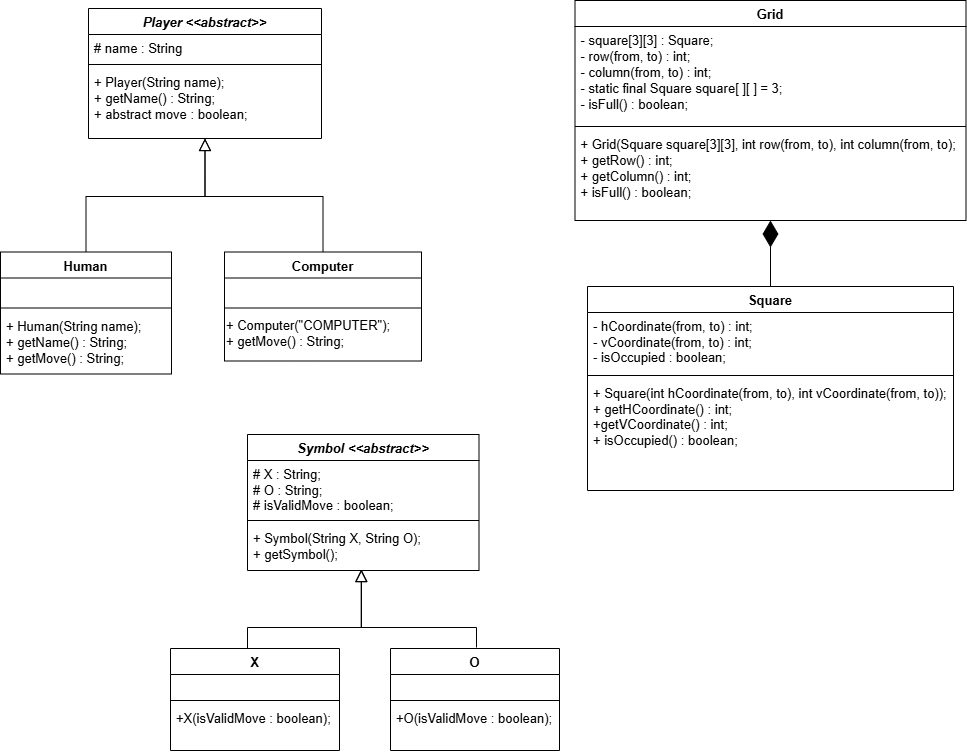

The diagram above was exported from draw.io. Its source (the exported page's mxGraphModel, read from the mxfile embedded in the PNG):
<mxGraphModel dx="1300" dy="1740" grid="0" gridSize="10" guides="1" tooltips="1" connect="1" arrows="1" fold="1" page="1" pageScale="1" pageWidth="1169" pageHeight="827" background="none" math="0" shadow="0">
  <root>
    <mxCell id="WIyWlLk6GJQsqaUBKTNV-0" />
    <mxCell id="WIyWlLk6GJQsqaUBKTNV-1" parent="WIyWlLk6GJQsqaUBKTNV-0" />
    <mxCell id="zkfFHV4jXpPFQw0GAbJ--0" value="Player &lt;&lt;abstract&gt;&gt;" style="swimlane;fontStyle=3;align=center;verticalAlign=top;childLayout=stackLayout;horizontal=1;startSize=26;horizontalStack=0;resizeParent=1;resizeLast=0;collapsible=1;marginBottom=0;rounded=0;shadow=0;strokeWidth=1;fontSize=13;" parent="WIyWlLk6GJQsqaUBKTNV-1" vertex="1">
      <mxGeometry x="195" y="42" width="233" height="130" as="geometry">
        <mxRectangle x="230" y="140" width="160" height="26" as="alternateBounds" />
      </mxGeometry>
    </mxCell>
    <mxCell id="zkfFHV4jXpPFQw0GAbJ--3" value="# name : String" style="text;align=left;verticalAlign=top;spacingLeft=4;spacingRight=4;overflow=hidden;rotatable=0;points=[[0,0.5],[1,0.5]];portConstraint=eastwest;rounded=0;shadow=0;html=0;fontSize=13;" parent="zkfFHV4jXpPFQw0GAbJ--0" vertex="1">
      <mxGeometry y="26" width="233" height="26" as="geometry" />
    </mxCell>
    <mxCell id="zkfFHV4jXpPFQw0GAbJ--4" value="" style="line;html=1;strokeWidth=1;align=left;verticalAlign=middle;spacingTop=-1;spacingLeft=3;spacingRight=3;rotatable=0;labelPosition=right;points=[];portConstraint=eastwest;fontSize=13;" parent="zkfFHV4jXpPFQw0GAbJ--0" vertex="1">
      <mxGeometry y="52" width="233" height="8" as="geometry" />
    </mxCell>
    <mxCell id="zkfFHV4jXpPFQw0GAbJ--5" value="+ Player(String name);&#10;+ getName() : String;&#10;+ abstract move : boolean;" style="text;align=left;verticalAlign=top;spacingLeft=4;spacingRight=4;overflow=hidden;rotatable=0;points=[[0,0.5],[1,0.5]];portConstraint=eastwest;fontSize=13;" parent="zkfFHV4jXpPFQw0GAbJ--0" vertex="1">
      <mxGeometry y="60" width="233" height="70" as="geometry" />
    </mxCell>
    <mxCell id="zkfFHV4jXpPFQw0GAbJ--6" value="Human" style="swimlane;fontStyle=1;align=center;verticalAlign=top;childLayout=stackLayout;horizontal=1;startSize=26;horizontalStack=0;resizeParent=1;resizeLast=0;collapsible=1;marginBottom=0;rounded=0;shadow=0;strokeWidth=1;perimeterSpacing=0;fontSize=13;" parent="WIyWlLk6GJQsqaUBKTNV-1" vertex="1">
      <mxGeometry x="107" y="285.5" width="171" height="122" as="geometry">
        <mxRectangle x="130" y="380" width="160" height="26" as="alternateBounds" />
      </mxGeometry>
    </mxCell>
    <mxCell id="zkfFHV4jXpPFQw0GAbJ--8" value="  " style="text;align=left;verticalAlign=top;spacingLeft=4;spacingRight=4;overflow=hidden;rotatable=0;points=[[0,0.5],[1,0.5]];portConstraint=eastwest;rounded=0;shadow=0;html=0;fontSize=13;" parent="zkfFHV4jXpPFQw0GAbJ--6" vertex="1">
      <mxGeometry y="26" width="171" height="26" as="geometry" />
    </mxCell>
    <mxCell id="zkfFHV4jXpPFQw0GAbJ--9" value="" style="line;html=1;strokeWidth=1;align=left;verticalAlign=middle;spacingTop=-1;spacingLeft=3;spacingRight=3;rotatable=0;labelPosition=right;points=[];portConstraint=eastwest;fontSize=13;" parent="zkfFHV4jXpPFQw0GAbJ--6" vertex="1">
      <mxGeometry y="52" width="171" height="8" as="geometry" />
    </mxCell>
    <mxCell id="zkfFHV4jXpPFQw0GAbJ--10" value="+ Human(String name);&#10;+ getName() : String;&#10;+ getMove() : String;" style="text;align=left;verticalAlign=top;spacingLeft=4;spacingRight=4;overflow=hidden;rotatable=0;points=[[0,0.5],[1,0.5]];portConstraint=eastwest;fontStyle=0;fontSize=13;" parent="zkfFHV4jXpPFQw0GAbJ--6" vertex="1">
      <mxGeometry y="60" width="171" height="61" as="geometry" />
    </mxCell>
    <mxCell id="zkfFHV4jXpPFQw0GAbJ--12" value="" style="endArrow=block;endSize=10;endFill=0;shadow=0;strokeWidth=1;rounded=0;curved=0;edgeStyle=elbowEdgeStyle;elbow=vertical;fontSize=13;" parent="WIyWlLk6GJQsqaUBKTNV-1" source="zkfFHV4jXpPFQw0GAbJ--6" target="zkfFHV4jXpPFQw0GAbJ--0" edge="1">
      <mxGeometry width="160" relative="1" as="geometry">
        <mxPoint x="200" y="203" as="sourcePoint" />
        <mxPoint x="200" y="203" as="targetPoint" />
      </mxGeometry>
    </mxCell>
    <mxCell id="zkfFHV4jXpPFQw0GAbJ--13" value="Computer" style="swimlane;fontStyle=1;align=center;verticalAlign=top;childLayout=stackLayout;horizontal=1;startSize=26;horizontalStack=0;resizeParent=1;resizeLast=0;collapsible=1;marginBottom=0;rounded=0;shadow=0;strokeWidth=1;fontSize=13;" parent="WIyWlLk6GJQsqaUBKTNV-1" vertex="1">
      <mxGeometry x="331" y="285.5" width="197" height="109" as="geometry">
        <mxRectangle x="340" y="380" width="170" height="26" as="alternateBounds" />
      </mxGeometry>
    </mxCell>
    <mxCell id="zkfFHV4jXpPFQw0GAbJ--14" value="  " style="text;align=left;verticalAlign=top;spacingLeft=4;spacingRight=4;overflow=hidden;rotatable=0;points=[[0,0.5],[1,0.5]];portConstraint=eastwest;fontSize=13;" parent="zkfFHV4jXpPFQw0GAbJ--13" vertex="1">
      <mxGeometry y="26" width="197" height="26" as="geometry" />
    </mxCell>
    <mxCell id="zkfFHV4jXpPFQw0GAbJ--15" value="" style="line;html=1;strokeWidth=1;align=left;verticalAlign=middle;spacingTop=-1;spacingLeft=3;spacingRight=3;rotatable=0;labelPosition=right;points=[];portConstraint=eastwest;fontSize=13;" parent="zkfFHV4jXpPFQw0GAbJ--13" vertex="1">
      <mxGeometry y="52" width="197" height="8" as="geometry" />
    </mxCell>
    <mxCell id="wrdSEVYIEDYLQu6C8TM2-2" value="&lt;font&gt;+ Computer(&quot;COMPUTER&quot;);&lt;/font&gt;&lt;div&gt;&lt;font&gt;+ getMove() : String;&lt;/font&gt;&lt;/div&gt;" style="text;html=1;align=left;verticalAlign=middle;resizable=0;points=[];autosize=1;strokeColor=none;fillColor=none;fontSize=13;" vertex="1" parent="zkfFHV4jXpPFQw0GAbJ--13">
      <mxGeometry y="60" width="197" height="43" as="geometry" />
    </mxCell>
    <mxCell id="zkfFHV4jXpPFQw0GAbJ--16" value="" style="endArrow=block;endSize=10;endFill=0;shadow=0;strokeWidth=1;rounded=0;curved=0;edgeStyle=elbowEdgeStyle;elbow=vertical;strokeColor=default;fontSize=13;targetPerimeterSpacing=0;jumpSize=6;" parent="WIyWlLk6GJQsqaUBKTNV-1" source="zkfFHV4jXpPFQw0GAbJ--13" target="zkfFHV4jXpPFQw0GAbJ--0" edge="1">
      <mxGeometry width="160" relative="1" as="geometry">
        <mxPoint x="210" y="373" as="sourcePoint" />
        <mxPoint x="310" y="271" as="targetPoint" />
      </mxGeometry>
    </mxCell>
    <mxCell id="zkfFHV4jXpPFQw0GAbJ--17" value="Grid" style="swimlane;fontStyle=1;align=center;verticalAlign=top;childLayout=stackLayout;horizontal=1;startSize=26;horizontalStack=0;resizeParent=1;resizeLast=0;collapsible=1;marginBottom=0;rounded=0;shadow=0;strokeWidth=1;fontSize=13;" parent="WIyWlLk6GJQsqaUBKTNV-1" vertex="1">
      <mxGeometry x="681.5" y="34" width="391" height="220" as="geometry">
        <mxRectangle x="550" y="140" width="160" height="26" as="alternateBounds" />
      </mxGeometry>
    </mxCell>
    <mxCell id="zkfFHV4jXpPFQw0GAbJ--18" value="- square[3][3] : Square;&#10;- row(from, to) : int;&#10;- column(from, to) : int;&#10;- static final Square square[ ][ ] = 3;&#10;- isFull() : boolean;" style="text;align=left;verticalAlign=top;spacingLeft=4;spacingRight=4;overflow=hidden;rotatable=0;points=[[0,0.5],[1,0.5]];portConstraint=eastwest;fontSize=13;" parent="zkfFHV4jXpPFQw0GAbJ--17" vertex="1">
      <mxGeometry y="26" width="391" height="96" as="geometry" />
    </mxCell>
    <mxCell id="zkfFHV4jXpPFQw0GAbJ--23" value="" style="line;html=1;strokeWidth=1;align=left;verticalAlign=middle;spacingTop=-1;spacingLeft=3;spacingRight=3;rotatable=0;labelPosition=right;points=[];portConstraint=eastwest;fontSize=13;" parent="zkfFHV4jXpPFQw0GAbJ--17" vertex="1">
      <mxGeometry y="122" width="391" height="8" as="geometry" />
    </mxCell>
    <mxCell id="zkfFHV4jXpPFQw0GAbJ--24" value="+ Grid(Square square[3][3], int row(from, to), int column(from, to);&#10;+ getRow() : int;&#10;+ getColumn() : int;&#10;+ isFull() : boolean;" style="text;align=left;verticalAlign=top;spacingLeft=4;spacingRight=4;overflow=hidden;rotatable=0;points=[[0,0.5],[1,0.5]];portConstraint=eastwest;fontSize=13;" parent="zkfFHV4jXpPFQw0GAbJ--17" vertex="1">
      <mxGeometry y="130" width="391" height="77" as="geometry" />
    </mxCell>
    <mxCell id="fEH-hwR1nYqFTAh_MoCE-3" value="Square" style="swimlane;fontStyle=1;align=center;verticalAlign=top;childLayout=stackLayout;horizontal=1;startSize=26;horizontalStack=0;resizeParent=1;resizeParentMax=0;resizeLast=0;collapsible=1;marginBottom=0;whiteSpace=wrap;html=1;fontSize=13;" parent="WIyWlLk6GJQsqaUBKTNV-1" vertex="1">
      <mxGeometry x="694" y="320" width="366" height="204" as="geometry" />
    </mxCell>
    <mxCell id="fEH-hwR1nYqFTAh_MoCE-4" value="- hCoordinate(from, to) : int;&lt;div&gt;- vCoordinate(from, to) : int;&lt;/div&gt;&lt;div&gt;- isOccupied : boolean;&lt;/div&gt;" style="text;strokeColor=none;fillColor=none;align=left;verticalAlign=top;spacingLeft=4;spacingRight=4;overflow=hidden;rotatable=0;points=[[0,0.5],[1,0.5]];portConstraint=eastwest;whiteSpace=wrap;html=1;fontSize=13;" parent="fEH-hwR1nYqFTAh_MoCE-3" vertex="1">
      <mxGeometry y="26" width="366" height="59" as="geometry" />
    </mxCell>
    <mxCell id="fEH-hwR1nYqFTAh_MoCE-5" value="" style="line;strokeWidth=1;fillColor=none;align=left;verticalAlign=middle;spacingTop=-1;spacingLeft=3;spacingRight=3;rotatable=0;labelPosition=right;points=[];portConstraint=eastwest;strokeColor=inherit;fontSize=13;" parent="fEH-hwR1nYqFTAh_MoCE-3" vertex="1">
      <mxGeometry y="85" width="366" height="8" as="geometry" />
    </mxCell>
    <mxCell id="wrdSEVYIEDYLQu6C8TM2-3" value="+ Square(int hCoordinate(from, to), int vCoordinate(from, to));&lt;div&gt;+ getHCoordinate() : int;&lt;/div&gt;&lt;div&gt;+getVCoordinate() : int;&lt;/div&gt;&lt;div&gt;+ isOccupied() : boolean;&lt;/div&gt;" style="text;strokeColor=none;fillColor=none;align=left;verticalAlign=top;spacingLeft=4;spacingRight=4;overflow=hidden;rotatable=0;points=[[0,0.5],[1,0.5]];portConstraint=eastwest;whiteSpace=wrap;html=1;fontSize=13;" vertex="1" parent="fEH-hwR1nYqFTAh_MoCE-3">
      <mxGeometry y="93" width="366" height="111" as="geometry" />
    </mxCell>
    <mxCell id="fEH-hwR1nYqFTAh_MoCE-8" value="" style="endArrow=diamondThin;endFill=1;endSize=24;html=1;rounded=0;entryX=0.5;entryY=1;entryDx=0;entryDy=0;exitX=0.5;exitY=0;exitDx=0;exitDy=0;fontSize=13;" parent="WIyWlLk6GJQsqaUBKTNV-1" source="fEH-hwR1nYqFTAh_MoCE-3" target="zkfFHV4jXpPFQw0GAbJ--17" edge="1">
      <mxGeometry width="160" relative="1" as="geometry">
        <mxPoint x="860" y="359" as="sourcePoint" />
        <mxPoint x="1020" y="359" as="targetPoint" />
      </mxGeometry>
    </mxCell>
    <mxCell id="fEH-hwR1nYqFTAh_MoCE-9" value="&lt;i&gt;Symbol &amp;lt;&amp;lt;abstract&amp;gt;&amp;gt;&lt;/i&gt;" style="swimlane;fontStyle=1;align=center;verticalAlign=top;childLayout=stackLayout;horizontal=1;startSize=26;horizontalStack=0;resizeParent=1;resizeParentMax=0;resizeLast=0;collapsible=1;marginBottom=0;whiteSpace=wrap;html=1;fontSize=13;" parent="WIyWlLk6GJQsqaUBKTNV-1" vertex="1">
      <mxGeometry x="354" y="468" width="231.5" height="136" as="geometry" />
    </mxCell>
    <mxCell id="fEH-hwR1nYqFTAh_MoCE-10" value="# X : String;&lt;div&gt;# O : String;&lt;/div&gt;&lt;div&gt;# isValidMove : boolean;&lt;/div&gt;" style="text;strokeColor=none;fillColor=none;align=left;verticalAlign=top;spacingLeft=4;spacingRight=4;overflow=hidden;rotatable=0;points=[[0,0.5],[1,0.5]];portConstraint=eastwest;whiteSpace=wrap;html=1;fontSize=13;" parent="fEH-hwR1nYqFTAh_MoCE-9" vertex="1">
      <mxGeometry y="26" width="231.5" height="56" as="geometry" />
    </mxCell>
    <mxCell id="fEH-hwR1nYqFTAh_MoCE-11" value="" style="line;strokeWidth=1;fillColor=none;align=left;verticalAlign=middle;spacingTop=-1;spacingLeft=3;spacingRight=3;rotatable=0;labelPosition=right;points=[];portConstraint=eastwest;strokeColor=inherit;fontSize=13;" parent="fEH-hwR1nYqFTAh_MoCE-9" vertex="1">
      <mxGeometry y="82" width="231.5" height="8" as="geometry" />
    </mxCell>
    <mxCell id="fEH-hwR1nYqFTAh_MoCE-12" value="+ Symbol(String X, String O);&lt;div&gt;+ getSymbol();&lt;/div&gt;" style="text;strokeColor=none;fillColor=none;align=left;verticalAlign=top;spacingLeft=4;spacingRight=4;overflow=hidden;rotatable=0;points=[[0,0.5],[1,0.5]];portConstraint=eastwest;whiteSpace=wrap;html=1;fontSize=13;" parent="fEH-hwR1nYqFTAh_MoCE-9" vertex="1">
      <mxGeometry y="90" width="231.5" height="46" as="geometry" />
    </mxCell>
    <mxCell id="wrdSEVYIEDYLQu6C8TM2-5" value="" style="endArrow=block;endSize=10;endFill=0;shadow=0;strokeWidth=1;rounded=0;curved=0;edgeStyle=elbowEdgeStyle;elbow=vertical;fontSize=13;" edge="1" parent="WIyWlLk6GJQsqaUBKTNV-1">
      <mxGeometry width="160" relative="1" as="geometry">
        <mxPoint x="354" y="682" as="sourcePoint" />
        <mxPoint x="468" y="603" as="targetPoint" />
        <Array as="points">
          <mxPoint x="438" y="661" />
        </Array>
      </mxGeometry>
    </mxCell>
    <mxCell id="wrdSEVYIEDYLQu6C8TM2-6" value="" style="endArrow=block;endSize=10;endFill=0;shadow=0;strokeWidth=1;rounded=0;curved=0;edgeStyle=elbowEdgeStyle;elbow=vertical;fontSize=13;entryX=0.491;entryY=0.981;entryDx=0;entryDy=0;entryPerimeter=0;" edge="1" parent="WIyWlLk6GJQsqaUBKTNV-1" target="fEH-hwR1nYqFTAh_MoCE-12">
      <mxGeometry width="160" relative="1" as="geometry">
        <mxPoint x="583" y="681" as="sourcePoint" />
        <mxPoint x="467" y="603" as="targetPoint" />
        <Array as="points">
          <mxPoint x="526" y="661" />
        </Array>
      </mxGeometry>
    </mxCell>
    <mxCell id="wrdSEVYIEDYLQu6C8TM2-7" value="X" style="swimlane;fontStyle=1;align=center;verticalAlign=top;childLayout=stackLayout;horizontal=1;startSize=26;horizontalStack=0;resizeParent=1;resizeParentMax=0;resizeLast=0;collapsible=1;marginBottom=0;whiteSpace=wrap;html=1;fontSize=13;" vertex="1" parent="WIyWlLk6GJQsqaUBKTNV-1">
      <mxGeometry x="277" y="682" width="169" height="102" as="geometry" />
    </mxCell>
    <mxCell id="wrdSEVYIEDYLQu6C8TM2-8" value="&amp;nbsp;" style="text;strokeColor=none;fillColor=none;align=left;verticalAlign=top;spacingLeft=4;spacingRight=4;overflow=hidden;rotatable=0;points=[[0,0.5],[1,0.5]];portConstraint=eastwest;whiteSpace=wrap;html=1;fontSize=13;" vertex="1" parent="wrdSEVYIEDYLQu6C8TM2-7">
      <mxGeometry y="26" width="169" height="22" as="geometry" />
    </mxCell>
    <mxCell id="wrdSEVYIEDYLQu6C8TM2-9" value="" style="line;strokeWidth=1;fillColor=none;align=left;verticalAlign=middle;spacingTop=-1;spacingLeft=3;spacingRight=3;rotatable=0;labelPosition=right;points=[];portConstraint=eastwest;strokeColor=inherit;fontSize=13;" vertex="1" parent="wrdSEVYIEDYLQu6C8TM2-7">
      <mxGeometry y="48" width="169" height="8" as="geometry" />
    </mxCell>
    <mxCell id="wrdSEVYIEDYLQu6C8TM2-10" value="+X(isValidMove : boolean);" style="text;strokeColor=none;fillColor=none;align=left;verticalAlign=top;spacingLeft=4;spacingRight=4;overflow=hidden;rotatable=0;points=[[0,0.5],[1,0.5]];portConstraint=eastwest;whiteSpace=wrap;html=1;fontSize=13;" vertex="1" parent="wrdSEVYIEDYLQu6C8TM2-7">
      <mxGeometry y="56" width="169" height="46" as="geometry" />
    </mxCell>
    <mxCell id="wrdSEVYIEDYLQu6C8TM2-11" value="O" style="swimlane;fontStyle=1;align=center;verticalAlign=top;childLayout=stackLayout;horizontal=1;startSize=26;horizontalStack=0;resizeParent=1;resizeParentMax=0;resizeLast=0;collapsible=1;marginBottom=0;whiteSpace=wrap;html=1;fontSize=13;" vertex="1" parent="WIyWlLk6GJQsqaUBKTNV-1">
      <mxGeometry x="497" y="682" width="169" height="102" as="geometry" />
    </mxCell>
    <mxCell id="wrdSEVYIEDYLQu6C8TM2-12" value="&amp;nbsp;" style="text;strokeColor=none;fillColor=none;align=left;verticalAlign=top;spacingLeft=4;spacingRight=4;overflow=hidden;rotatable=0;points=[[0,0.5],[1,0.5]];portConstraint=eastwest;whiteSpace=wrap;html=1;fontSize=13;" vertex="1" parent="wrdSEVYIEDYLQu6C8TM2-11">
      <mxGeometry y="26" width="169" height="22" as="geometry" />
    </mxCell>
    <mxCell id="wrdSEVYIEDYLQu6C8TM2-13" value="" style="line;strokeWidth=1;fillColor=none;align=left;verticalAlign=middle;spacingTop=-1;spacingLeft=3;spacingRight=3;rotatable=0;labelPosition=right;points=[];portConstraint=eastwest;strokeColor=inherit;fontSize=13;" vertex="1" parent="wrdSEVYIEDYLQu6C8TM2-11">
      <mxGeometry y="48" width="169" height="8" as="geometry" />
    </mxCell>
    <mxCell id="wrdSEVYIEDYLQu6C8TM2-14" value="+O(isValidMove : boolean);" style="text;strokeColor=none;fillColor=none;align=left;verticalAlign=top;spacingLeft=4;spacingRight=4;overflow=hidden;rotatable=0;points=[[0,0.5],[1,0.5]];portConstraint=eastwest;whiteSpace=wrap;html=1;fontSize=13;" vertex="1" parent="wrdSEVYIEDYLQu6C8TM2-11">
      <mxGeometry y="56" width="169" height="46" as="geometry" />
    </mxCell>
  </root>
</mxGraphModel>